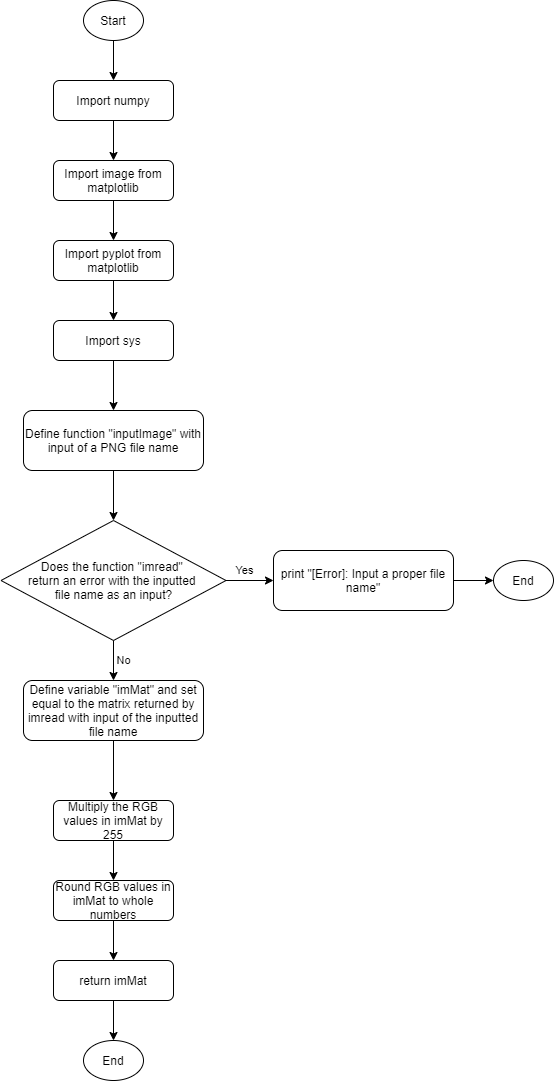

The diagram above was exported from draw.io. Its source (the exported page's mxGraphModel, read from the mxfile embedded in the PNG):
<mxGraphModel dx="1264" dy="592" grid="1" gridSize="10" guides="1" tooltips="1" connect="1" arrows="1" fold="1" page="1" pageScale="1" pageWidth="850" pageHeight="1100" math="0" shadow="0">
  <root>
    <mxCell id="0" />
    <mxCell id="1" parent="0" />
    <mxCell id="9Y7NOR8NDUkNDcIUu2Yq-5" value="" style="edgeStyle=orthogonalEdgeStyle;rounded=0;orthogonalLoop=1;jettySize=auto;html=1;" parent="1" source="9Y7NOR8NDUkNDcIUu2Yq-1" target="9Y7NOR8NDUkNDcIUu2Yq-2" edge="1">
      <mxGeometry relative="1" as="geometry" />
    </mxCell>
    <mxCell id="9Y7NOR8NDUkNDcIUu2Yq-1" value="Start" style="ellipse;whiteSpace=wrap;html=1;" parent="1" vertex="1">
      <mxGeometry x="210" y="120" width="60" height="40" as="geometry" />
    </mxCell>
    <mxCell id="9Y7NOR8NDUkNDcIUu2Yq-6" value="" style="edgeStyle=orthogonalEdgeStyle;rounded=0;orthogonalLoop=1;jettySize=auto;html=1;" parent="1" source="9Y7NOR8NDUkNDcIUu2Yq-2" target="9Y7NOR8NDUkNDcIUu2Yq-3" edge="1">
      <mxGeometry relative="1" as="geometry" />
    </mxCell>
    <mxCell id="9Y7NOR8NDUkNDcIUu2Yq-2" value="Import numpy" style="rounded=1;whiteSpace=wrap;html=1;" parent="1" vertex="1">
      <mxGeometry x="180" y="200" width="120" height="40" as="geometry" />
    </mxCell>
    <mxCell id="9Y7NOR8NDUkNDcIUu2Yq-7" value="" style="edgeStyle=orthogonalEdgeStyle;rounded=0;orthogonalLoop=1;jettySize=auto;html=1;" parent="1" source="9Y7NOR8NDUkNDcIUu2Yq-3" target="9Y7NOR8NDUkNDcIUu2Yq-4" edge="1">
      <mxGeometry relative="1" as="geometry" />
    </mxCell>
    <mxCell id="9Y7NOR8NDUkNDcIUu2Yq-3" value="Import image from matplotlib" style="rounded=1;whiteSpace=wrap;html=1;" parent="1" vertex="1">
      <mxGeometry x="180" y="280" width="120" height="40" as="geometry" />
    </mxCell>
    <mxCell id="9Y7NOR8NDUkNDcIUu2Yq-9" value="" style="edgeStyle=orthogonalEdgeStyle;rounded=0;orthogonalLoop=1;jettySize=auto;html=1;" parent="1" source="9Y7NOR8NDUkNDcIUu2Yq-4" target="9Y7NOR8NDUkNDcIUu2Yq-8" edge="1">
      <mxGeometry relative="1" as="geometry" />
    </mxCell>
    <mxCell id="9Y7NOR8NDUkNDcIUu2Yq-4" value="Import pyplot from matplotlib" style="rounded=1;whiteSpace=wrap;html=1;" parent="1" vertex="1">
      <mxGeometry x="180" y="360" width="120" height="40" as="geometry" />
    </mxCell>
    <mxCell id="9Y7NOR8NDUkNDcIUu2Yq-12" value="" style="edgeStyle=orthogonalEdgeStyle;rounded=0;orthogonalLoop=1;jettySize=auto;html=1;" parent="1" source="9Y7NOR8NDUkNDcIUu2Yq-8" target="9Y7NOR8NDUkNDcIUu2Yq-11" edge="1">
      <mxGeometry relative="1" as="geometry" />
    </mxCell>
    <mxCell id="9Y7NOR8NDUkNDcIUu2Yq-8" value="Import sys" style="rounded=1;whiteSpace=wrap;html=1;" parent="1" vertex="1">
      <mxGeometry x="180" y="440" width="120" height="40" as="geometry" />
    </mxCell>
    <mxCell id="9Y7NOR8NDUkNDcIUu2Yq-14" value="" style="edgeStyle=orthogonalEdgeStyle;rounded=0;orthogonalLoop=1;jettySize=auto;html=1;" parent="1" source="9Y7NOR8NDUkNDcIUu2Yq-11" target="9Y7NOR8NDUkNDcIUu2Yq-13" edge="1">
      <mxGeometry relative="1" as="geometry" />
    </mxCell>
    <mxCell id="9Y7NOR8NDUkNDcIUu2Yq-11" value="Define function &quot;inputImage&quot; with input of a PNG file name" style="rounded=1;whiteSpace=wrap;html=1;" parent="1" vertex="1">
      <mxGeometry x="150" y="530" width="180" height="60" as="geometry" />
    </mxCell>
    <mxCell id="9Y7NOR8NDUkNDcIUu2Yq-13" value="Does the function &quot;imread&quot; &lt;br&gt;return an error with the inputted &lt;br&gt;file name as an input?" style="rhombus;whiteSpace=wrap;html=1;" parent="1" vertex="1">
      <mxGeometry x="127.5" y="640" width="225" height="120" as="geometry" />
    </mxCell>
    <mxCell id="9Y7NOR8NDUkNDcIUu2Yq-15" value="Yes" style="endArrow=classic;html=1;exitX=1;exitY=0.5;exitDx=0;exitDy=0;" parent="1" source="9Y7NOR8NDUkNDcIUu2Yq-13" edge="1">
      <mxGeometry x="-0.2632" y="10" width="50" height="50" relative="1" as="geometry">
        <mxPoint x="360" y="690" as="sourcePoint" />
        <mxPoint x="400" y="700" as="targetPoint" />
        <mxPoint x="1" as="offset" />
      </mxGeometry>
    </mxCell>
    <mxCell id="9Y7NOR8NDUkNDcIUu2Yq-16" value="No" style="endArrow=classic;html=1;exitX=0.5;exitY=1;exitDx=0;exitDy=0;" parent="1" source="9Y7NOR8NDUkNDcIUu2Yq-13" edge="1">
      <mxGeometry y="10" width="50" height="50" relative="1" as="geometry">
        <mxPoint x="230" y="830" as="sourcePoint" />
        <mxPoint x="240" y="800" as="targetPoint" />
        <mxPoint as="offset" />
      </mxGeometry>
    </mxCell>
    <mxCell id="9Y7NOR8NDUkNDcIUu2Yq-24" value="" style="edgeStyle=orthogonalEdgeStyle;rounded=0;orthogonalLoop=1;jettySize=auto;html=1;" parent="1" source="9Y7NOR8NDUkNDcIUu2Yq-18" target="9Y7NOR8NDUkNDcIUu2Yq-23" edge="1">
      <mxGeometry relative="1" as="geometry" />
    </mxCell>
    <mxCell id="9Y7NOR8NDUkNDcIUu2Yq-18" value="Define variable &quot;imMat&quot; and set equal to the matrix returned by imread with input of the inputted file name" style="rounded=1;whiteSpace=wrap;html=1;" parent="1" vertex="1">
      <mxGeometry x="150" y="800" width="180" height="60" as="geometry" />
    </mxCell>
    <mxCell id="9Y7NOR8NDUkNDcIUu2Yq-26" value="" style="edgeStyle=orthogonalEdgeStyle;rounded=0;orthogonalLoop=1;jettySize=auto;html=1;" parent="1" source="9Y7NOR8NDUkNDcIUu2Yq-23" target="9Y7NOR8NDUkNDcIUu2Yq-25" edge="1">
      <mxGeometry relative="1" as="geometry" />
    </mxCell>
    <mxCell id="9Y7NOR8NDUkNDcIUu2Yq-23" value="Multiply the RGB values in imMat by 255" style="rounded=1;whiteSpace=wrap;html=1;" parent="1" vertex="1">
      <mxGeometry x="180" y="920" width="120" height="40" as="geometry" />
    </mxCell>
    <mxCell id="9Y7NOR8NDUkNDcIUu2Yq-28" value="" style="edgeStyle=orthogonalEdgeStyle;rounded=0;orthogonalLoop=1;jettySize=auto;html=1;" parent="1" source="9Y7NOR8NDUkNDcIUu2Yq-25" target="9Y7NOR8NDUkNDcIUu2Yq-27" edge="1">
      <mxGeometry relative="1" as="geometry" />
    </mxCell>
    <mxCell id="9Y7NOR8NDUkNDcIUu2Yq-25" value="Round RGB values in imMat to whole numbers" style="rounded=1;whiteSpace=wrap;html=1;" parent="1" vertex="1">
      <mxGeometry x="180" y="1000" width="120" height="40" as="geometry" />
    </mxCell>
    <mxCell id="9Y7NOR8NDUkNDcIUu2Yq-30" value="" style="edgeStyle=orthogonalEdgeStyle;rounded=0;orthogonalLoop=1;jettySize=auto;html=1;" parent="1" source="9Y7NOR8NDUkNDcIUu2Yq-27" target="9Y7NOR8NDUkNDcIUu2Yq-29" edge="1">
      <mxGeometry relative="1" as="geometry" />
    </mxCell>
    <mxCell id="9Y7NOR8NDUkNDcIUu2Yq-27" value="return imMat" style="rounded=1;whiteSpace=wrap;html=1;" parent="1" vertex="1">
      <mxGeometry x="180" y="1080" width="120" height="40" as="geometry" />
    </mxCell>
    <mxCell id="9Y7NOR8NDUkNDcIUu2Yq-29" value="End" style="ellipse;whiteSpace=wrap;html=1;" parent="1" vertex="1">
      <mxGeometry x="210" y="1160" width="60" height="40" as="geometry" />
    </mxCell>
    <mxCell id="9Y7NOR8NDUkNDcIUu2Yq-31" value="End" style="ellipse;whiteSpace=wrap;html=1;" parent="1" vertex="1">
      <mxGeometry x="620" y="680" width="60" height="40" as="geometry" />
    </mxCell>
    <mxCell id="9Y7NOR8NDUkNDcIUu2Yq-33" value="" style="edgeStyle=orthogonalEdgeStyle;rounded=0;orthogonalLoop=1;jettySize=auto;html=1;" parent="1" source="9Y7NOR8NDUkNDcIUu2Yq-32" target="9Y7NOR8NDUkNDcIUu2Yq-31" edge="1">
      <mxGeometry relative="1" as="geometry" />
    </mxCell>
    <mxCell id="9Y7NOR8NDUkNDcIUu2Yq-32" value="print &quot;[Error]: Input a proper file name&quot;" style="rounded=1;whiteSpace=wrap;html=1;" parent="1" vertex="1">
      <mxGeometry x="400" y="670" width="180" height="60" as="geometry" />
    </mxCell>
  </root>
</mxGraphModel>